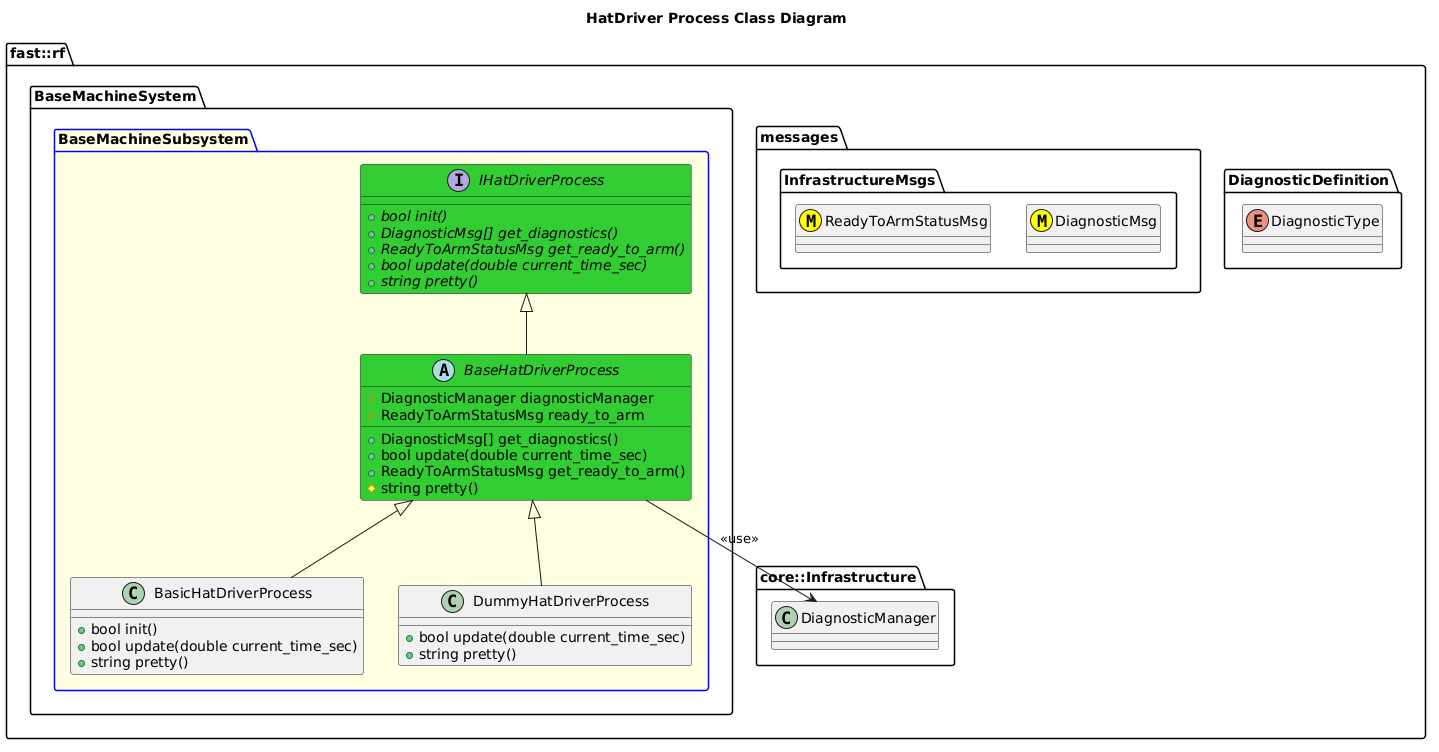

The diagram above was rendered by PlantUML. Its source (embedded in the PNG):
@startuml
title HatDriver Process Class Diagram

namespace fast::rf {
  namespace DiagnosticDefinition {
    enum DiagnosticType
  }
  namespace messages {
    namespace InfrastructureMsgs {
      class DiagnosticMsg <<(M,#FFFF00)>>
      class ReadyToArmStatusMsg <<(M,#FFFF00)>>
    }
  }
  namespace core::Infrastructure {
    class DiagnosticManager
  }
  namespace BaseMachineSystem {
    package BaseMachineSubsystem  #LightYellow;line:blue {
        interface IHatDriverProcess #LimeGreen  {
          +{abstract} bool init()
          +{abstract} DiagnosticMsg[] get_diagnostics()
          +{abstract} ReadyToArmStatusMsg get_ready_to_arm()
          +{abstract} bool update(double current_time_sec)
          +{abstract} string pretty()
        }
        abstract BaseHatDriverProcess #LimeGreen {
          +DiagnosticMsg[] get_diagnostics()
          +bool update(double current_time_sec)
          +ReadyToArmStatusMsg get_ready_to_arm()
          #string pretty()
          #DiagnosticManager diagnosticManager
          #ReadyToArmStatusMsg ready_to_arm

        }
        BaseHatDriverProcess -up-|> IHatDriverProcess
        BaseHatDriverProcess --> DiagnosticManager: <<use>>
        class BasicHatDriverProcess {
          +bool init()
          +bool update(double current_time_sec)
          +string pretty()
        }
        BasicHatDriverProcess -up-|> BaseHatDriverProcess
        class DummyHatDriverProcess {
          +bool update(double current_time_sec)
          +string pretty()
        }
        DummyHatDriverProcess -up-|> BaseHatDriverProcess
    }
  }
}
@enduml